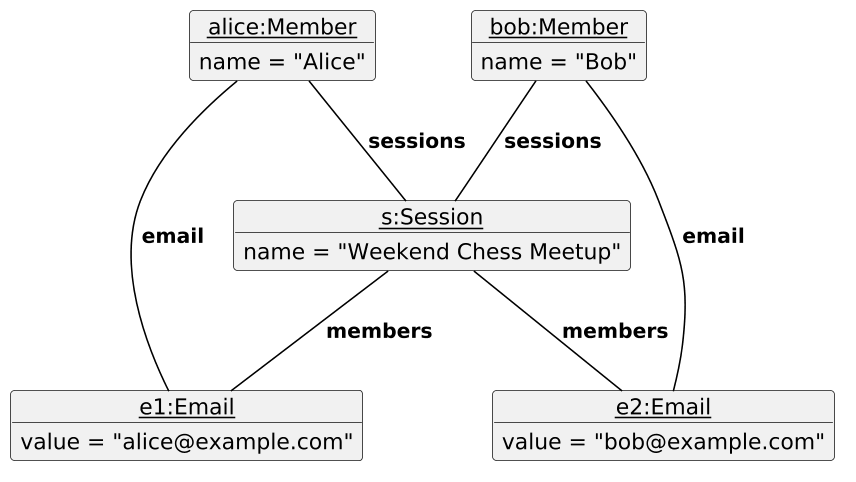

The diagram above was rendered by PlantUML. Its source (embedded in the PNG):
@startuml
/'
 'Commonly used styles and colors across diagrams.
 'Refer to https://plantuml-documentation.readthedocs.io/en/latest for a more
 'comprehensive list of skinparams.
 '/


'T1 through T4 are shades of the original color from lightest to darkest

!define UI_COLOR #1D8900
!define UI_COLOR_T1 #83E769
!define UI_COLOR_T2 #3FC71B
!define UI_COLOR_T3 #166800
!define UI_COLOR_T4 #0E4100

!define LOGIC_COLOR #3333C4
!define LOGIC_COLOR_T1 #C8C8FA
!define LOGIC_COLOR_T2 #6A6ADC
!define LOGIC_COLOR_T3 #1616B0
!define LOGIC_COLOR_T4 #101086

!define MODEL_COLOR #9D0012
!define MODEL_COLOR_T1 #F97181
!define MODEL_COLOR_T2 #E41F36
!define MODEL_COLOR_T3 #7B000E
!define MODEL_COLOR_T4 #51000A

!define STORAGE_COLOR #A38300
!define STORAGE_COLOR_T1 #FFE374
!define STORAGE_COLOR_T2 #EDC520
!define STORAGE_COLOR_T3 #806600
!define STORAGE_COLOR_T4 #544400

!define USER_COLOR #000000

skinparam Package {
    BackgroundColor #FFFFFF
    BorderThickness 1
    FontSize 16
}

skinparam Class {
    FontColor #FFFFFF
    FontSize 15
    BorderThickness 1
    BorderColor #FFFFFF
    StereotypeFontColor #FFFFFF
    FontName Arial
}

skinparam Actor {
    BorderColor USER_COLOR
    Color USER_COLOR
    FontName Arial
}

skinparam Sequence {
    MessageAlign center
    BoxFontSize 15
    BoxPadding 0
    BoxFontColor #FFFFFF
    FontName Arial
}

skinparam Participant {
    FontColor #FFFFFF
    Padding 20
}

skinparam ArrowFontStyle bold
skinparam MinClassWidth 50
<style>
participant {
    Padding 10
}
</style>
skinparam Shadowing false
skinparam DefaultTextAlignment center
skinparam packageStyle Rectangle

hide footbox
hide members
hide circle
skinparam dpi 150
show members
skinparam ClassFontColor #000000
skinparam ClassBorderColor #000000
skinparam ClassBackgroundColor #FFFFFF
skinparam ArrowColor #000000

object "<u>alice:Member</u>" as alice {
    name = "Alice"
}

object "<u>bob:Member</u>" as bob {
    name = "Bob"
}

object "<u>s:Session</u>" as s {
    name = "Weekend Chess Meetup"
}

object "<u>e1:Email</u>" as e1 {
    value = "alice@example.com"
}

object "<u>e2:Email</u>" as e2 {
    value = "bob@example.com"
}

alice -- e1 : email
bob -- e2 : email

alice -- s : sessions
bob -- s : sessions

s -- e1 : members
s -- e2 : members
@enduml